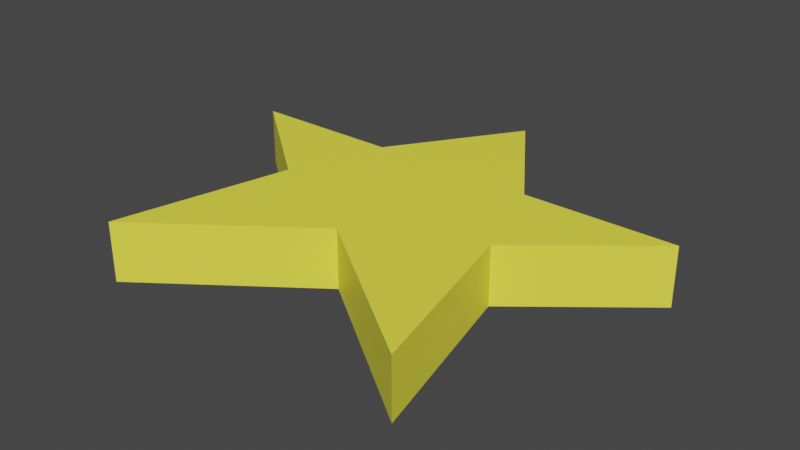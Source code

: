 # Source: star.blend  (saved by Blender 3.1.7; exported with 4.5.12 LTS)
import bpy
from mathutils import Matrix  # noqa: F401  (used for matrix-valued properties, if any)

bpy.ops.wm.read_factory_settings(use_empty=True)
scene = bpy.context.scene
scene.name = 'Scene'

# ---- collections
col_collection = bpy.data.collections.new('Collection'); scene.collection.children.link(col_collection)

# ---- materials (node trees are filled in below, after node groups)
mat_material_001 = bpy.data.materials.new('Material.001')
mat_material_001.use_transparent_shadow = False

# ---- material node trees
mat_material_001.use_nodes = True; mat_material_001.node_tree.nodes.clear()
_N = mat_material_001.node_tree.nodes; _L = mat_material_001.node_tree.links
n0 = _N.new('ShaderNodeBsdfPrincipled'); n0.name = 'Principled BSDF'; n0.location = (10, 300)
n0.distribution = 'GGX'
n0.subsurface_method = 'RANDOM_WALK_SKIN'
n0.inputs[0].default_value = (1.0, 0.938, 0.06828, 1.0)
n0.inputs[3].default_value = 1.45
n0.inputs[27].default_value = (0.0, 0.0, 0.0, 1.0)
n0.inputs[28].default_value = 1.0
n1 = _N.new('ShaderNodeOutputMaterial'); n1.name = 'Material Output'; n1.location = (300, 300)
_L.new(n0.outputs[0], n1.inputs[0])
n1.is_active_output = True

# ---- world
world_world = bpy.data.worlds.new('World'); scene.world = world_world
world_world.use_nodes = True; world_world.node_tree.nodes.clear()
_N = world_world.node_tree.nodes; _L = world_world.node_tree.links
n0 = _N.new('ShaderNodeOutputWorld'); n0.name = 'World Output'; n0.location = (300, 300)
n1 = _N.new('ShaderNodeBackground'); n1.name = 'Background'; n1.location = (10, 300)
n1.inputs[0].default_value = (0.05088, 0.05088, 0.05088, 1.0)
_L.new(n1.outputs[0], n0.inputs[0])
n0.is_active_output = True
world_world.color = (0.05088, 0.05088, 0.05088)
world_world.use_sun_shadow = False
world_world.sun_shadow_jitter_overblur = 0.0

# ---- meshes
me_plane = bpy.data.meshes.new('Plane')
me_plane.from_pydata([(1.205, 0.389, -0.0271), (0.4278, 0.389, -0.0271), (0.0, -0.4094, -0.0271), (0.8059, -0.9977, -0.0271), (0.0, 1.03, -0.0271), (0.5958, -0.1048, -0.0271), (1.205, 0.389, 0.2733), (0.4278, 0.389, 0.2733), (0.0, -0.4094, 0.2733), (0.8059, -0.9977, 0.2733), (0.0, 1.03, 0.2733), (0.5958, -0.1048, 0.2733)], [], [(1, 0, 5, 3, 2, 4), (7, 10, 8, 9, 11, 6), (0, 1, 7, 6), (4, 2, 8, 10), (3, 5, 11, 9), (2, 3, 9, 8), (1, 4, 10, 7), (5, 0, 6, 11)])
_uv = me_plane.uv_layers.new(name='UVMap')
_uv.uv.foreach_set('vector', [0.0, 0.0, 0.0, 0.0, 0.0, 0.0, 0.0, 0.0, 0.0, 0.0, 0.0, 0.0, 0.0, 0.0, 0.0, 0.0, 0.0, 0.0, 0.0, 0.0, 0.0, 0.0, 0.0, 0.0, 0.0, 0.0, 0.0, 0.0, 0.0, 0.0, 0.0, 0.0, 0.0, 0.0, 0.0, 0.0, 0.0, 0.0, 0.0, 0.0, 0.0, 0.0, 0.0, 0.0, 0.0, 0.0, 0.0, 0.0, 0.0, 0.0, 0.0, 0.0, 0.0, 0.0, 0.0, 0.0, 0.0, 0.0, 0.0, 0.0, 0.0, 0.0, 0.0, 0.0, 0.0, 0.0, 0.0, 0.0, 0.0, 0.0, 0.0, 0.0])
me_plane.materials.append(mat_material_001)
me_plane.use_remesh_fix_poles = True
me_plane.use_remesh_preserve_attributes = False
me_plane.update()

# ---- objects
ob_plane = bpy.data.objects.new('Plane', me_plane)

# ---- transforms, parenting, visibility, modifiers, constraints
ob_plane.location = (0.0, 0.0, 0.0)
_m = ob_plane.modifiers.new('Mirror', 'MIRROR')

# ---- collection membership
col_collection.objects.link(ob_plane)

# ---- scene / render settings (as saved in the file)
scene.frame_start = 1; scene.frame_end = 250; scene.frame_set(1)
scene.render.engine = 'BLENDER_EEVEE_NEXT'
scene.cycles.sampling_pattern = 'TABULATED_SOBOL'
scene.cycles.use_light_tree = False
scene.view_settings.view_transform = 'Filmic'
bpy.context.view_layer.update()

# ---- added for rendering (the .blend has no active camera and no usable light): camera, sun
cam_auto = bpy.data.cameras.new('AutoCamera')
cam_auto.lens = 50.0
cam_auto.sensor_width = 36.0
cam_auto.clip_end = 1000.0
ob_auto_camera = bpy.data.objects.new('AutoCamera', cam_auto)
scene.collection.objects.link(ob_auto_camera)
ob_auto_camera.location = (2.92735, -3.4968, 2.46498)
ob_auto_camera.rotation_euler = (1.09748, -7.21219e-08, 0.694738)
scene.camera = ob_auto_camera
light_auto_sun = bpy.data.lights.new('AutoSun', 'SUN')
light_auto_sun.energy = 3.0
light_auto_sun.angle = 0.0523599
ob_auto_sun = bpy.data.objects.new('AutoSun', light_auto_sun)
scene.collection.objects.link(ob_auto_sun)
ob_auto_sun.rotation_euler = (0.872665, 0.174533, 0.523599)
bpy.context.view_layer.update()
